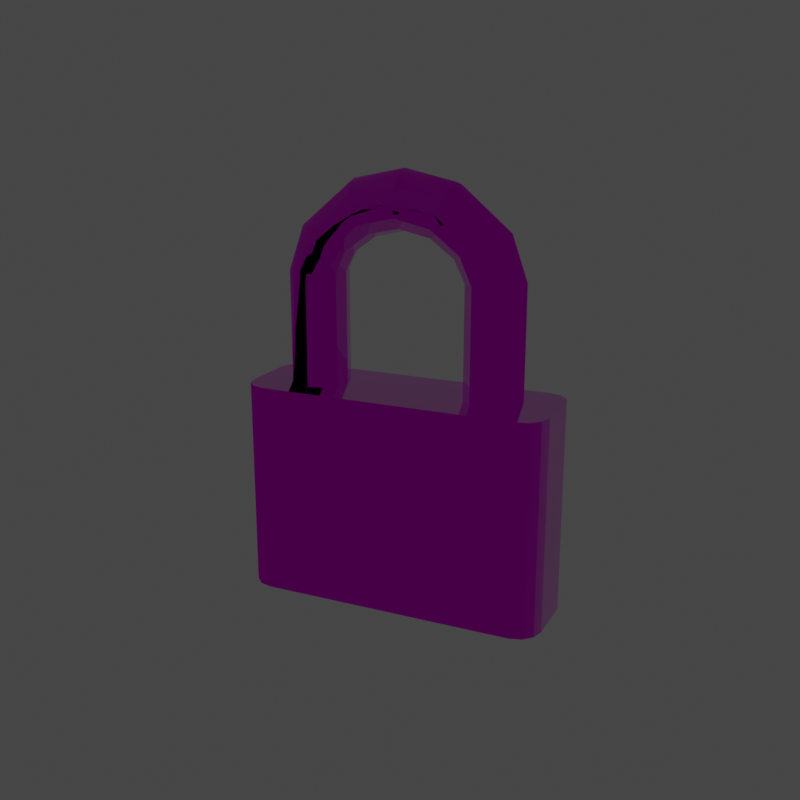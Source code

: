 # Source: Lock.blend  (saved by Blender 2.80.75; exported with 4.5.12 LTS)
import bpy
from mathutils import Matrix  # noqa: F401  (used for matrix-valued properties, if any)

bpy.ops.wm.read_factory_settings(use_empty=True)
scene = bpy.context.scene
scene.name = 'Scene'

# ---- collections
col_collection = bpy.data.collections.new('Collection'); scene.collection.children.link(col_collection)

# ---- images (referenced by path relative to the original .blend; pixels are not part of the script)
import os
ASSET_DIR = os.environ.get("B2B_ASSET_DIR", "")  # directory of the original .blend (textures are referenced by path, not embedded)
HERE = os.path.dirname(os.path.abspath(__file__))  # packed textures are extracted next to this script under _unpacked/

def load_image(name, relpath, width, height, colorspace="sRGB"):
    """Load a texture the original file referenced (path relative to the .blend, or extracted next to this script)."""
    p = next((c for c in (os.path.join(HERE, relpath), os.path.join(ASSET_DIR, relpath)) if relpath and os.path.exists(c)), "")
    if p:
        img = bpy.data.images.load(p, check_existing=True)
        img.name = name
    else:  # same state as the original file: an image datablock whose file is absent (Cycles renders it pink)
        img = bpy.data.images.new(name, width, height)
        img.source = "FILE"
        img.filepath = "//" + (relpath or name)
    img.colorspace_settings.name = colorspace
    return img
img_lock_basecolor_jpg = load_image('Lock_BaseColor.jpg', 'Lock_BaseColor.jpg', 1024, 1024, 'sRGB')
img_lock_occlusionroughnessmetallic_jpg = load_image('Lock_OcclusionRoughnessMetallic.jpg', 'Lock_OcclusionRoughnessMetallic.jpg', 1024, 1024, 'Linear Rec.709')
img_lock_normal_jpg = load_image('Lock_Normal.jpg', 'Lock_Normal.jpg', 1024, 1024, 'Non-Color')

# ---- materials (node trees are filled in below, after node groups)
mat_lock = bpy.data.materials.new('Lock')
mat_lock.displacement_method = 'DISPLACEMENT'
mat_lock.alpha_threshold = 0.0
mat_lock.use_transparent_shadow = False
mat_lock.roughness = 0.5
mat_lock.line_color = (0.0, 0.0, 0.0, 1.0)

# ---- node groups
ng_auto_smooth = bpy.data.node_groups.new('Auto Smooth', 'GeometryNodeTree')
_s = ng_auto_smooth.interface.new_socket(name='Geometry', in_out='OUTPUT', socket_type='NodeSocketGeometry')
_s = ng_auto_smooth.interface.new_socket(name='Geometry', in_out='INPUT', socket_type='NodeSocketGeometry')
_s = ng_auto_smooth.interface.new_socket(name='Angle', in_out='INPUT', socket_type='NodeSocketFloat')
_s.subtype = 'ANGLE'
_s.min_value = 0.0
_s.max_value = 3.142
ng_auto_smooth.is_modifier = True
_N = ng_auto_smooth.nodes; _L = ng_auto_smooth.links
n0 = _N.new('NodeGroupOutput'); n0.name = 'Group Output'; n0.location = (480, -100)
n1 = _N.new('NodeGroupInput'); n1.name = 'Group Input'; n1.location = (-420, -300)
n2 = _N.new('NodeGroupInput'); n2.name = 'Group Input.001'; n2.location = (-60, -100)
n3 = _N.new('GeometryNodeSetShadeSmooth'); n3.name = 'Set Shade Smooth'; n3.location = (120, -100)
n3.domain = 'EDGE'
n4 = _N.new('GeometryNodeSetShadeSmooth'); n4.name = 'Set Shade Smooth.001'; n4.location = (300, -100)
n5 = _N.new('GeometryNodeInputMeshEdgeAngle'); n5.name = 'Edge Angle'; n5.location = (-420, -220)
n6 = _N.new('GeometryNodeInputEdgeSmooth'); n6.name = 'Is Edge Smooth'; n6.location = (-60, -160)
n7 = _N.new('GeometryNodeInputShadeSmooth'); n7.name = 'Is Face Smooth'; n7.location = (-240, -340)
n8 = _N.new('FunctionNodeBooleanMath'); n8.name = 'Boolean Math'; n8.location = (-60, -220)
n9 = _N.new('FunctionNodeCompare'); n9.name = 'Compare'; n9.location = (-240, -180)
n9.operation = 'LESS_EQUAL'
_L.new(n5.outputs[0], n9.inputs[0])
_L.new(n4.outputs[0], n0.inputs[0])
_L.new(n1.outputs[1], n9.inputs[1])
_L.new(n9.outputs[0], n8.inputs[0])
_L.new(n7.outputs[0], n8.inputs[1])
_L.new(n2.outputs[0], n3.inputs[0])
_L.new(n6.outputs[0], n3.inputs[1])
_L.new(n3.outputs[0], n4.inputs[0])
_L.new(n8.outputs[0], n3.inputs[2])
n0.is_active_output = True

# ---- material node trees
mat_lock.use_nodes = True; mat_lock.node_tree.nodes.clear()
_N = mat_lock.node_tree.nodes; _L = mat_lock.node_tree.links
n0 = _N.new('ShaderNodeOutputMaterial'); n0.name = 'Material Output'; n0.location = (300, 300)
n1 = _N.new('ShaderNodeBsdfPrincipled'); n1.name = 'Principled BSDF'; n1.location = (10, 300)
n1.distribution = 'GGX'
n1.subsurface_method = 'BURLEY'
n1.inputs[3].default_value = 1.45
n1.inputs[27].default_value = (0.0, 0.0, 0.0, 1.0)
n1.inputs[28].default_value = 1.0
n2 = _N.new('ShaderNodeTexImage'); n2.name = 'Image Texture'; n2.location = (-412, 285)
n2.image = img_lock_basecolor_jpg
n3 = _N.new('ShaderNodeTexImage'); n3.name = 'Image Texture.001'; n3.location = (-528, 0)
n3.image = img_lock_occlusionroughnessmetallic_jpg
n4 = _N.new('ShaderNodeTexImage'); n4.name = 'Image Texture.002'; n4.location = (-563, -272)
n4.image = img_lock_normal_jpg
n5 = _N.new('ShaderNodeNormalMap'); n5.name = 'Normal Map'; n5.location = (-251, -247)
n6 = _N.new('ShaderNodeSeparateColor'); n6.name = 'Separate RGB'; n6.location = (-219, -20)
_L.new(n1.outputs[0], n0.inputs[0])
_L.new(n2.outputs[0], n1.inputs[0])
_L.new(n4.outputs[0], n5.inputs[1])
_L.new(n5.outputs[0], n1.inputs[5])
_L.new(n3.outputs[0], n6.inputs[0])
_L.new(n6.outputs[1], n1.inputs[2])
_L.new(n6.outputs[2], n1.inputs[1])
n0.is_active_output = True

# ---- world
world_world = bpy.data.worlds.new('World'); scene.world = world_world
world_world.use_nodes = True; world_world.node_tree.nodes.clear()
_N = world_world.node_tree.nodes; _L = world_world.node_tree.links
n0 = _N.new('ShaderNodeOutputWorld'); n0.name = 'World Output'; n0.location = (300, 300)
n1 = _N.new('ShaderNodeBackground'); n1.name = 'Background'; n1.location = (10, 300)
n1.inputs[0].default_value = (0.05088, 0.05088, 0.05088, 1.0)
_L.new(n1.outputs[0], n0.inputs[0])
n0.is_active_output = True
world_world.color = (0.05088, 0.05088, 0.05088)
world_world.use_sun_shadow = False
world_world.sun_shadow_jitter_overblur = 0.0

# ---- cameras
cam_camera = bpy.data.cameras.new('Camera')
cam_camera.clip_end = 100.0
cam_camera.ortho_scale = 7.314

# ---- lights
light_light = bpy.data.lights.new('Light', 'POINT')
light_light.transmission_factor = 0.0
light_light.energy = 1000.0
light_light.shadow_soft_size = 0.1
light_light.shadow_maximum_resolution = 0.006
light_light.use_absolute_resolution = True

# ---- meshes
me_lock = bpy.data.meshes.new('Lock')
me_lock.from_pydata([(-0.07038, 0.0224, -0.1416), (-0.07038, 0.0224, -0.05506), (-0.05918, 0.0194, -0.1416), (-0.05918, 0.0194, -0.05506), (-0.05098, 0.0112, -0.1416), (-0.05098, 0.0112, -0.05506), (-0.04798, 3.226e-09, -0.1416), (-0.04798, 3.226e-09, -0.05506), (-0.05098, -0.0112, -0.1416), (-0.05098, -0.0112, -0.05506), (-0.05918, -0.0194, -0.1416), (-0.05918, -0.0194, -0.05506), (-0.07038, -0.0224, -0.1416), (-0.07038, -0.0224, -0.05506), (-0.08158, -0.0194, -0.1416), (-0.08158, -0.0194, -0.05506), (-0.08978, -0.0112, -0.1416), (-0.08978, -0.0112, -0.05506), (-0.09279, -6.21e-09, -0.1416), (-0.09279, -6.21e-09, -0.05506), (-0.08978, 0.0112, -0.1416), (-0.08978, 0.0112, -0.05506), (-0.08158, 0.0194, -0.1416), (-0.08158, 0.0194, -0.05506), (-0.05021, 0.0194, -0.03468), (-0.06022, 0.0224, -0.02965), (-0.04289, 0.0112, -0.03836), (-0.0402, 4.67e-09, -0.03971), (-0.04289, -0.0112, -0.03836), (-0.05021, -0.0194, -0.03468), (-0.06022, -0.0224, -0.02965), (-0.07023, -0.0194, -0.02463), (-0.07756, -0.0112, -0.02095), (-0.08024, -7.468e-09, -0.0196), (-0.07756, 0.0112, -0.02095), (-0.07023, 0.0194, -0.02463), (-0.02766, 0.0194, -0.01721), (-0.03189, 0.0224, -0.006842), (-0.02455, 0.0112, -0.0248), (-0.02342, 6.466e-09, -0.02758), (-0.02455, -0.0112, -0.0248), (-0.02766, -0.0194, -0.01721), (-0.03189, -0.0224, -0.006842), (-0.03613, -0.0194, 0.003527), (-0.03923, -0.0112, 0.01112), (-0.04036, -8.541e-09, 0.0139), (-0.03923, 0.0112, 0.01112), (-0.03613, 0.0194, 0.003527), (0.1166, 0.02948, -0.3063), (0.1001, -0.03901, -0.3063), (0.1097, -0.03646, -0.3063), (-0.1001, -0.03901, -0.3063), (-0.1097, -0.03646, -0.3063), (0.1001, 0.03901, -0.1416), (0.1166, 0.02948, -0.1416), (0.1001, -0.03901, -0.1416), (0.1097, -0.03646, -0.1416), (0.1166, -0.02948, -0.1416), (-0.1192, -0.01995, -0.1416), (-0.1001, -0.03901, -0.1416), (-0.1097, -0.03646, -0.1416), (-0.1001, 0.03901, -0.1416), (0.07038, 0.0224, -0.1416), (0.07038, 0.0224, -0.05506), (0.05918, 0.0194, -0.1416), (0.05918, 0.0194, -0.05506), (0.05098, 0.0112, -0.1416), (0.05098, 0.0112, -0.05506), (0.04798, 3.226e-09, -0.1416), (0.04798, 3.226e-09, -0.05506), (0.05098, -0.0112, -0.1416), (0.05098, -0.0112, -0.05506), (0.05918, -0.0194, -0.1416), (0.05918, -0.0194, -0.05506), (0.07038, -0.0224, -0.1416), (0.07038, -0.0224, -0.05506), (0.08158, -0.0194, -0.1416), (0.08158, -0.0194, -0.05506), (0.08978, -0.0112, -0.1416), (0.08978, -0.0112, -0.05506), (0.09279, -6.21e-09, -0.1416), (0.09279, -6.21e-09, -0.05506), (0.08978, 0.0112, -0.1416), (0.08978, 0.0112, -0.05506), (0.08158, 0.0194, -0.1416), (0.08158, 0.0194, -0.05506), (0.05021, 0.0194, -0.03468), (0.06022, 0.0224, -0.02965), (0.04289, 0.0112, -0.03836), (0.0402, 4.67e-09, -0.03971), (0.04289, -0.0112, -0.03836), (0.05021, -0.0194, -0.03468), (0.06022, -0.0224, -0.02965), (0.07023, -0.0194, -0.02463), (0.07756, -0.0112, -0.02095), (0.08024, -7.468e-09, -0.0196), (0.07756, 0.0112, -0.02095), (0.07023, 0.0194, -0.02463), (0.02766, 0.0194, -0.01721), (0.03189, 0.0224, -0.006842), (0.02455, 0.0112, -0.0248), (0.02342, 6.466e-09, -0.02758), (0.02455, -0.0112, -0.0248), (0.02766, -0.0194, -0.01721), (0.03189, -0.0224, -0.006842), (0.03613, -0.0194, 0.003527), (0.03923, -0.0112, 0.01112), (0.04036, -8.541e-09, 0.0139), (0.03923, 0.0112, 0.01112), (0.03613, 0.0194, 0.003527), (0.0, 0.0194, -0.01118), (0.0, 0.0224, 5.651e-08), (0.0, 0.0112, -0.01937), (0.0, 6.677e-09, -0.02237), (0.0, -0.0112, -0.01937), (0.0, -0.0194, -0.01118), (0.0, -0.0224, 2.422e-08), (0.0, -0.0194, 0.01118), (0.0, -0.0112, 0.01937), (0.0, -8.769e-09, 0.02237), (0.0, 0.0112, 0.01937), (0.0, 0.0194, 0.01118), (-0.1001, 0.03901, -0.3063), (-0.1192, 0.01995, -0.3063), (-0.1097, 0.03646, -0.3063), (-0.1166, 0.02948, -0.3063), (-0.1192, -0.01995, -0.3063), (-0.1166, -0.02948, -0.3063), (0.1192, -0.01995, -0.3063), (0.1166, -0.02948, -0.3063), (0.1192, 0.01995, -0.3063), (0.1001, 0.03901, -0.3063), (0.1097, 0.03646, -0.3063), (-0.1192, 0.01995, -0.1416), (-0.1166, 0.02948, -0.1416), (-0.1097, 0.03646, -0.1416), (-0.1166, -0.02948, -0.1416), (0.1192, -0.01995, -0.1416), (0.1192, 0.01995, -0.1416), (0.1097, 0.03646, -0.1416)], [], [(0, 1, 3, 2), (2, 3, 5, 4), (4, 5, 7, 6), (6, 7, 9, 8), (8, 9, 11, 10), (10, 11, 13, 12), (12, 13, 15, 14), (14, 15, 17, 16), (16, 17, 19, 18), (18, 19, 21, 20), (1, 23, 35, 25), (20, 21, 23, 22), (22, 23, 1, 0), (0, 2, 4, 6, 8, 10, 12, 14, 16, 18, 20, 22), (31, 30, 42, 43), (3, 1, 25, 24), (7, 5, 26, 27), (23, 21, 34, 35), (5, 3, 24, 26), (21, 19, 33, 34), (19, 17, 32, 33), (17, 15, 31, 32), (15, 13, 30, 31), (13, 11, 29, 30), (11, 9, 28, 29), (9, 7, 27, 28), (46, 45, 119, 120), (28, 27, 39, 40), (35, 34, 46, 47), (24, 25, 37, 36), (32, 31, 43, 44), (29, 28, 40, 41), (25, 35, 47, 37), (26, 24, 36, 38), (33, 32, 44, 45), (30, 29, 41, 42), (27, 26, 38, 39), (34, 33, 45, 46), (43, 42, 116, 117), (40, 39, 113, 114), (47, 46, 120, 121), (36, 37, 111, 110), (44, 43, 117, 118), (41, 40, 114, 115), (37, 47, 121, 111), (38, 36, 110, 112), (45, 44, 118, 119), (42, 41, 115, 116), (39, 38, 112, 113), (53, 131, 122, 61), (131, 132, 48, 130, 128, 129, 50, 49, 51, 52, 127, 126, 123, 125, 124, 122), (126, 58, 133, 123), (138, 54, 139, 53, 61, 135, 134, 133, 58, 136, 60, 59, 55, 56, 57, 137), (49, 55, 59, 51), (131, 53, 139, 132), (132, 139, 54, 48), (48, 54, 138, 130), (128, 137, 57, 129), (129, 57, 56, 50), (50, 56, 55, 49), (51, 59, 60, 52), (52, 60, 136, 127), (127, 136, 58, 126), (124, 135, 61, 122), (62, 64, 65, 63), (64, 66, 67, 65), (66, 68, 69, 67), (68, 70, 71, 69), (70, 72, 73, 71), (72, 74, 75, 73), (74, 76, 77, 75), (76, 78, 79, 77), (78, 80, 81, 79), (80, 82, 83, 81), (63, 87, 97, 85), (82, 84, 85, 83), (84, 62, 63, 85), (62, 84, 82, 80, 78, 76, 74, 72, 70, 68, 66, 64), (93, 105, 104, 92), (65, 86, 87, 63), (69, 89, 88, 67), (85, 97, 96, 83), (67, 88, 86, 65), (83, 96, 95, 81), (81, 95, 94, 79), (79, 94, 93, 77), (77, 93, 92, 75), (75, 92, 91, 73), (73, 91, 90, 71), (71, 90, 89, 69), (108, 120, 119, 107), (90, 102, 101, 89), (97, 109, 108, 96), (86, 98, 99, 87), (94, 106, 105, 93), (91, 103, 102, 90), (87, 99, 109, 97), (88, 100, 98, 86), (95, 107, 106, 94), (92, 104, 103, 91), (89, 101, 100, 88), (96, 108, 107, 95), (105, 117, 116, 104), (102, 114, 113, 101), (109, 121, 120, 108), (98, 110, 111, 99), (106, 118, 117, 105), (103, 115, 114, 102), (99, 111, 121, 109), (100, 112, 110, 98), (107, 119, 118, 106), (104, 116, 115, 103), (101, 113, 112, 100), (128, 130, 138, 137), (124, 125, 134, 135), (125, 123, 133, 134)])
me_lock.polygons.foreach_set('use_smooth', [True] * 116)
_uv = me_lock.uv_layers.new(name='UVMap')
_uv.uv.foreach_set('vector', [0.4335, 0.7619, 0.418, 0.5884, 0.4424, 0.5797, 0.4558, 0.7603, 0.4558, 0.7603, 0.4424, 0.5797, 0.4695, 0.5721, 0.4778, 0.7591, 0.4778, 0.7591, 0.4695, 0.5721, 0.4988, 0.5692, 0.4996, 0.7585, 0.4996, 0.7585, 0.4988, 0.5692, 0.5281, 0.5727, 0.5214, 0.7586, 0.5214, 0.7586, 0.5281, 0.5727, 0.5556, 0.5808, 0.543, 0.7594, 0.543, 0.7594, 0.5556, 0.5808, 0.5803, 0.5899, 0.5646, 0.7608, 0.5646, 0.7608, 0.5803, 0.5899, 0.6029, 0.5975, 0.5864, 0.7625, 0.5864, 0.7625, 0.6029, 0.5975, 0.6243, 0.6028, 0.6083, 0.7645, 0.6083, 0.7645, 0.6243, 0.6028, 0.6449, 0.6059, 0.6303, 0.7665, 0.3668, 0.7673, 0.3535, 0.6041, 0.3741, 0.6012, 0.3887, 0.7655, 0.418, 0.5884, 0.3955, 0.5959, 0.3887, 0.5357, 0.4111, 0.5311, 0.3887, 0.7655, 0.3741, 0.6012, 0.3955, 0.5959, 0.4112, 0.7637, 0.4112, 0.7637, 0.3955, 0.5959, 0.418, 0.5884, 0.4335, 0.7619, 0.4035, 0.7677, 0.4246, 0.7799, 0.4367, 0.8009, 0.4367, 0.8253, 0.4246, 0.8463, 0.4035, 0.8585, 0.3792, 0.8585, 0.3581, 0.8463, 0.346, 0.8253, 0.346, 0.8009, 0.3581, 0.7799, 0.3792, 0.7677, 0.61, 0.5369, 0.5876, 0.5322, 0.5901, 0.4541, 0.6126, 0.4532, 0.4424, 0.5797, 0.418, 0.5884, 0.4111, 0.5311, 0.4365, 0.5257, 0.4988, 0.5692, 0.4695, 0.5721, 0.4662, 0.521, 0.4992, 0.5195, 0.3955, 0.5959, 0.3741, 0.6012, 0.368, 0.5389, 0.3887, 0.5357, 0.4695, 0.5721, 0.4424, 0.5797, 0.4365, 0.5257, 0.4662, 0.521, 0.3741, 0.6012, 0.3535, 0.6041, 0.348, 0.5407, 0.368, 0.5389, 0.6449, 0.6059, 0.6243, 0.6028, 0.6308, 0.5403, 0.6508, 0.5423, 0.6243, 0.6028, 0.6029, 0.5975, 0.61, 0.5369, 0.6308, 0.5403, 0.6029, 0.5975, 0.5803, 0.5899, 0.5876, 0.5322, 0.61, 0.5369, 0.5803, 0.5899, 0.5556, 0.5808, 0.5621, 0.5265, 0.5876, 0.5322, 0.5556, 0.5808, 0.5281, 0.5727, 0.5322, 0.5215, 0.5621, 0.5265, 0.5281, 0.5727, 0.4988, 0.5692, 0.4992, 0.5195, 0.5322, 0.5215, 0.3661, 0.4517, 0.346, 0.4518, 0.346, 0.3837, 0.3655, 0.3838, 0.5322, 0.5215, 0.4992, 0.5195, 0.4996, 0.4566, 0.5337, 0.4563, 0.3887, 0.5357, 0.368, 0.5389, 0.3661, 0.4517, 0.3868, 0.4522, 0.4365, 0.5257, 0.4111, 0.5311, 0.4092, 0.4533, 0.4351, 0.4547, 0.6308, 0.5403, 0.61, 0.5369, 0.6126, 0.4532, 0.6333, 0.4529, 0.5621, 0.5265, 0.5322, 0.5215, 0.5337, 0.4563, 0.5642, 0.4553, 0.4111, 0.5311, 0.3887, 0.5357, 0.3868, 0.4522, 0.4092, 0.4533, 0.4662, 0.521, 0.4365, 0.5257, 0.4351, 0.4547, 0.4655, 0.4559, 0.6508, 0.5423, 0.6308, 0.5403, 0.6333, 0.4529, 0.6535, 0.4531, 0.5876, 0.5322, 0.5621, 0.5265, 0.5642, 0.4553, 0.5901, 0.4541, 0.4992, 0.5195, 0.4662, 0.521, 0.4655, 0.4559, 0.4996, 0.4566, 0.368, 0.5389, 0.348, 0.5407, 0.346, 0.4518, 0.3661, 0.4517, 0.6126, 0.4532, 0.5901, 0.4541, 0.5897, 0.3846, 0.6132, 0.3847, 0.5337, 0.4563, 0.4996, 0.4566, 0.4999, 0.3843, 0.5325, 0.3844, 0.3868, 0.4522, 0.3661, 0.4517, 0.3655, 0.3838, 0.3867, 0.3838, 0.4351, 0.4547, 0.4092, 0.4533, 0.4101, 0.3839, 0.4369, 0.384, 0.6333, 0.4529, 0.6126, 0.4532, 0.6132, 0.3847, 0.6345, 0.3848, 0.5642, 0.4553, 0.5337, 0.4563, 0.5325, 0.3844, 0.563, 0.3845, 0.4092, 0.4533, 0.3868, 0.4522, 0.3867, 0.3838, 0.4101, 0.3839, 0.4655, 0.4559, 0.4351, 0.4547, 0.4369, 0.384, 0.4673, 0.3842, 0.6535, 0.4531, 0.6333, 0.4529, 0.6345, 0.3848, 0.654, 0.3849, 0.5901, 0.4541, 0.5642, 0.4553, 0.563, 0.3845, 0.5897, 0.3846, 0.4996, 0.4566, 0.4655, 0.4559, 0.4673, 0.3842, 0.4999, 0.3843, 0.3455, 0.6279, 0.0002157, 0.6279, 0.0002158, 0.208, 0.3455, 0.208, 0.982, 0.8804, 0.9767, 0.9004, 0.9621, 0.915, 0.9421, 0.9204, 0.8584, 0.9204, 0.8384, 0.915, 0.8238, 0.9004, 0.8185, 0.8804, 0.8185, 0.4605, 0.8238, 0.4405, 0.8384, 0.4259, 0.8584, 0.4205, 0.9421, 0.4205, 0.9621, 0.4259, 0.9767, 0.4405, 0.982, 0.4605, 0.0002159, 0.06228, 0.3455, 0.06228, 0.3455, 0.1459, 0.0002159, 0.1459, 0.6944, 0.9204, 0.6744, 0.915, 0.6598, 0.9004, 0.6545, 0.8804, 0.6545, 0.4605, 0.6598, 0.4405, 0.6744, 0.4259, 0.6944, 0.4205, 0.7781, 0.4205, 0.798, 0.4259, 0.8127, 0.4405, 0.818, 0.4605, 0.818, 0.8804, 0.8127, 0.9004, 0.798, 0.915, 0.7781, 0.9204, 0.6545, 0.0002157, 0.9998, 0.0002159, 0.9998, 0.4201, 0.6545, 0.4201, 0.0002157, 0.6279, 0.3455, 0.6279, 0.3455, 0.6486, 0.0002158, 0.6486, 0.0002158, 0.6486, 0.3455, 0.6486, 0.3455, 0.6693, 0.0002158, 0.6693, 0.0002158, 0.6693, 0.3455, 0.6693, 0.3455, 0.6899, 0.0002158, 0.6899, 0.0002159, 0.7736, 0.3455, 0.7736, 0.3455, 0.7943, 0.0002159, 0.7943, 0.0002159, 0.7943, 0.3455, 0.7943, 0.3455, 0.815, 0.0002159, 0.815, 0.0002159, 0.815, 0.3455, 0.815, 0.3455, 0.8356, 0.000216, 0.8357, 0.000216, 0.0002157, 0.3455, 0.0002162, 0.3455, 0.0209, 0.0002159, 0.0209, 0.0002159, 0.0209, 0.3455, 0.0209, 0.3455, 0.04159, 0.0002159, 0.04159, 0.0002159, 0.04159, 0.3455, 0.04159, 0.3455, 0.06228, 0.0002159, 0.06228, 0.0002158, 0.1873, 0.3455, 0.1873, 0.3455, 0.208, 0.0002158, 0.208, 0.4364, 0.006152, 0.4586, 0.007903, 0.4438, 0.1884, 0.4195, 0.1795, 0.4586, 0.007903, 0.4806, 0.009239, 0.4709, 0.1962, 0.4438, 0.1884, 0.4806, 0.009239, 0.5025, 0.009986, 0.5002, 0.1994, 0.4709, 0.1962, 0.5025, 0.009986, 0.5242, 0.01005, 0.5296, 0.196, 0.5002, 0.1994, 0.5242, 0.01005, 0.5458, 0.009428, 0.5571, 0.1882, 0.5296, 0.196, 0.5458, 0.009428, 0.5675, 0.008242, 0.5818, 0.1793, 0.5571, 0.1882, 0.5675, 0.008242, 0.5893, 0.006657, 0.6045, 0.1719, 0.5818, 0.1793, 0.5893, 0.006657, 0.6112, 0.004863, 0.626, 0.1667, 0.6045, 0.1719, 0.6112, 0.004863, 0.6332, 0.003022, 0.6467, 0.1638, 0.626, 0.1667, 0.3697, 0.0002157, 0.3916, 0.002177, 0.3758, 0.1664, 0.3551, 0.1633, 0.4195, 0.1795, 0.4122, 0.2367, 0.3899, 0.232, 0.3971, 0.1719, 0.3916, 0.002177, 0.414, 0.004188, 0.3971, 0.1719, 0.3758, 0.1664, 0.414, 0.004188, 0.4364, 0.006152, 0.4195, 0.1795, 0.3971, 0.1719, 0.5157, 0.7799, 0.5279, 0.8009, 0.5279, 0.8253, 0.5157, 0.8463, 0.4947, 0.8585, 0.4704, 0.8585, 0.4493, 0.8463, 0.4371, 0.8253, 0.4371, 0.8009, 0.4493, 0.7799, 0.4704, 0.7677, 0.4947, 0.7677, 0.6111, 0.2324, 0.6131, 0.3162, 0.5906, 0.3151, 0.5887, 0.237, 0.4438, 0.1884, 0.4375, 0.2423, 0.4122, 0.2367, 0.4195, 0.1795, 0.5002, 0.1994, 0.5002, 0.249, 0.4673, 0.2473, 0.4709, 0.1962, 0.3971, 0.1719, 0.3899, 0.232, 0.3691, 0.2287, 0.3758, 0.1664, 0.4709, 0.1962, 0.4673, 0.2473, 0.4375, 0.2423, 0.4438, 0.1884, 0.3758, 0.1664, 0.3691, 0.2287, 0.3492, 0.2267, 0.3551, 0.1633, 0.6467, 0.1638, 0.652, 0.2274, 0.632, 0.2293, 0.626, 0.1667, 0.626, 0.1667, 0.632, 0.2293, 0.6111, 0.2324, 0.6045, 0.1719, 0.6045, 0.1719, 0.6111, 0.2324, 0.5887, 0.237, 0.5818, 0.1793, 0.5818, 0.1793, 0.5887, 0.237, 0.5632, 0.2425, 0.5571, 0.1882, 0.5571, 0.1882, 0.5632, 0.2425, 0.5333, 0.2473, 0.5296, 0.196, 0.5296, 0.196, 0.5333, 0.2473, 0.5002, 0.249, 0.5002, 0.1994, 0.3666, 0.3158, 0.3655, 0.3838, 0.346, 0.3837, 0.3465, 0.3156, 0.5333, 0.2473, 0.5342, 0.3125, 0.5001, 0.312, 0.5002, 0.249, 0.3899, 0.232, 0.3873, 0.3155, 0.3666, 0.3158, 0.3691, 0.2287, 0.4375, 0.2423, 0.4356, 0.3133, 0.4097, 0.3146, 0.4122, 0.2367, 0.632, 0.2293, 0.6338, 0.3167, 0.6131, 0.3162, 0.6111, 0.2324, 0.5632, 0.2425, 0.5647, 0.3137, 0.5342, 0.3125, 0.5333, 0.2473, 0.4122, 0.2367, 0.4097, 0.3146, 0.3873, 0.3155, 0.3899, 0.232, 0.4673, 0.2473, 0.466, 0.3123, 0.4356, 0.3133, 0.4375, 0.2423, 0.652, 0.2274, 0.654, 0.3166, 0.6338, 0.3167, 0.632, 0.2293, 0.5887, 0.237, 0.5906, 0.3151, 0.5647, 0.3137, 0.5632, 0.2425, 0.5002, 0.249, 0.5001, 0.312, 0.466, 0.3123, 0.4673, 0.2473, 0.3691, 0.2287, 0.3666, 0.3158, 0.3465, 0.3156, 0.3492, 0.2267, 0.6131, 0.3162, 0.6132, 0.3847, 0.5897, 0.3846, 0.5906, 0.3151, 0.5342, 0.3125, 0.5325, 0.3844, 0.4999, 0.3843, 0.5001, 0.312, 0.3873, 0.3155, 0.3867, 0.3838, 0.3655, 0.3838, 0.3666, 0.3158, 0.4356, 0.3133, 0.4369, 0.384, 0.4101, 0.3839, 0.4097, 0.3146, 0.6338, 0.3167, 0.6345, 0.3848, 0.6132, 0.3847, 0.6131, 0.3162, 0.5647, 0.3137, 0.563, 0.3845, 0.5325, 0.3844, 0.5342, 0.3125, 0.4097, 0.3146, 0.4101, 0.3839, 0.3867, 0.3838, 0.3873, 0.3155, 0.466, 0.3123, 0.4673, 0.3842, 0.4369, 0.384, 0.4356, 0.3133, 0.654, 0.3166, 0.654, 0.3849, 0.6345, 0.3848, 0.6338, 0.3167, 0.5906, 0.3151, 0.5897, 0.3846, 0.563, 0.3845, 0.5647, 0.3137, 0.5001, 0.312, 0.4999, 0.3843, 0.4673, 0.3842, 0.466, 0.3123, 0.0002159, 0.7736, 0.0002158, 0.6899, 0.3455, 0.6899, 0.3455, 0.7736, 0.0002158, 0.1873, 0.0002159, 0.1666, 0.3455, 0.1666, 0.3455, 0.1873, 0.0002159, 0.1666, 0.0002159, 0.1459, 0.3455, 0.1459, 0.3455, 0.1666])
me_lock.materials.append(mat_lock)
me_lock.use_remesh_preserve_volume = False
me_lock.use_remesh_preserve_attributes = False
me_lock.use_mirror_vertex_groups = False
me_lock.update()

# ---- objects
ob_light = bpy.data.objects.new('!Light', light_light)
ob_camera = bpy.data.objects.new('!Camera', cam_camera)
ob_lock = bpy.data.objects.new('Lock', me_lock)

# ---- transforms, parenting, visibility, modifiers, constraints
ob_light.location = (0.2519, -0.4674, 0.4026)
ob_light.rotation_euler = (0.6503, 0.05522, 1.866)
ob_light.lock_rotations_4d = False
ob_light.empty_display_type = 'ARROWS'
ob_light.color = (0.0, 0.0, 0.0, 0.0)
ob_light.lineart.crease_threshold = 0.0
ob_camera.location = (0.3322, -0.726, 0.3988)
ob_camera.rotation_euler = (1.277, -6.065e-06, 0.4337)
ob_camera.lock_rotations_4d = False
ob_camera.empty_display_type = 'ARROWS'
ob_camera.color = (0.0, 0.0, 0.0, 0.0)
ob_camera.display_type = 'WIRE'
ob_camera.lineart.crease_threshold = 0.0
ob_lock.location = (0.0, -4.205e-09, 0.3063)
ob_lock.rotation_euler = (0.0, -0.0, 3.142)
ob_lock.lineart.crease_threshold = 0.0
_m = ob_lock.modifiers.new('Auto Smooth', 'NODES')
_m.node_group = ng_auto_smooth
_gi = [s.identifier for s in ng_auto_smooth.interface.items_tree if s.item_type == 'SOCKET' and s.in_out == 'INPUT']
_m[_gi[1]] = 0.7854  # Angle

# ---- collection membership
col_collection.objects.link(ob_light)
col_collection.objects.link(ob_camera)
col_collection.objects.link(ob_lock)

# ---- scene / render settings (as saved in the file)
scene.camera = ob_camera
scene.frame_start = 1; scene.frame_end = 250; scene.frame_set(1)
scene.render.engine = 'BLENDER_EEVEE_NEXT'
scene.render.resolution_x = 512
scene.render.resolution_y = 512
scene.cycles.use_denoising = False
scene.cycles.samples = 128
scene.cycles.sampling_pattern = 'TABULATED_SOBOL'
scene.cycles.use_adaptive_sampling = False
scene.cycles.use_light_tree = False
scene.view_settings.view_transform = 'Filmic'
bpy.context.view_layer.update()
